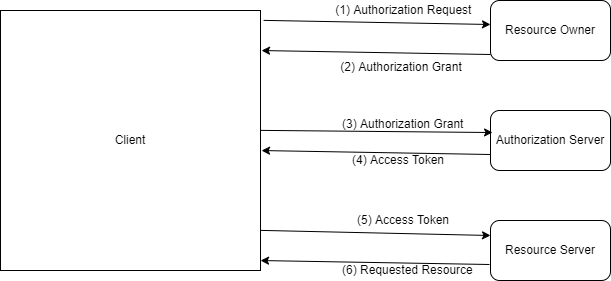

The diagram above was exported from draw.io. Its source (the exported page's mxGraphModel, read from the mxfile embedded in the PNG):
<mxGraphModel dx="868" dy="450" grid="1" gridSize="10" guides="1" tooltips="1" connect="1" arrows="1" fold="1" page="1" pageScale="1" pageWidth="850" pageHeight="1100" math="0" shadow="0">
  <root>
    <mxCell id="0" />
    <mxCell id="1" parent="0" />
    <mxCell id="WHPoYDsaBt4iQ97Yea3J-1" value="Client" style="whiteSpace=wrap;html=1;aspect=fixed;" parent="1" vertex="1">
      <mxGeometry x="20" y="20" width="260" height="260" as="geometry" />
    </mxCell>
    <mxCell id="WHPoYDsaBt4iQ97Yea3J-2" value="Resource Owner" style="rounded=1;whiteSpace=wrap;html=1;" parent="1" vertex="1">
      <mxGeometry x="510" y="10" width="120" height="60" as="geometry" />
    </mxCell>
    <mxCell id="WHPoYDsaBt4iQ97Yea3J-3" value="Authorization Server" style="rounded=1;whiteSpace=wrap;html=1;" parent="1" vertex="1">
      <mxGeometry x="510" y="120" width="120" height="60" as="geometry" />
    </mxCell>
    <mxCell id="WHPoYDsaBt4iQ97Yea3J-4" value="Resource Server" style="rounded=1;whiteSpace=wrap;html=1;" parent="1" vertex="1">
      <mxGeometry x="510" y="230" width="120" height="60" as="geometry" />
    </mxCell>
    <mxCell id="WHPoYDsaBt4iQ97Yea3J-5" value="" style="endArrow=classic;html=1;exitX=1.012;exitY=0.038;exitDx=0;exitDy=0;exitPerimeter=0;" parent="1" source="WHPoYDsaBt4iQ97Yea3J-1" edge="1">
      <mxGeometry width="50" height="50" relative="1" as="geometry">
        <mxPoint x="310" y="70" as="sourcePoint" />
        <mxPoint x="510" y="34" as="targetPoint" />
      </mxGeometry>
    </mxCell>
    <mxCell id="WHPoYDsaBt4iQ97Yea3J-6" value="&amp;nbsp;(1) Authorization Request" style="text;html=1;resizable=0;points=[];autosize=1;align=left;verticalAlign=top;spacingTop=-4;" parent="1" vertex="1">
      <mxGeometry x="350" y="10" width="150" height="20" as="geometry" />
    </mxCell>
    <mxCell id="WHPoYDsaBt4iQ97Yea3J-7" value="" style="endArrow=classic;html=1;exitX=0;exitY=0.9;exitDx=0;exitDy=0;exitPerimeter=0;entryX=1.004;entryY=0.154;entryDx=0;entryDy=0;entryPerimeter=0;" parent="1" source="WHPoYDsaBt4iQ97Yea3J-2" target="WHPoYDsaBt4iQ97Yea3J-1" edge="1">
      <mxGeometry width="50" height="50" relative="1" as="geometry">
        <mxPoint x="360" y="64" as="sourcePoint" />
        <mxPoint x="281" y="67" as="targetPoint" />
      </mxGeometry>
    </mxCell>
    <mxCell id="WHPoYDsaBt4iQ97Yea3J-10" value="" style="endArrow=classic;html=1;exitX=1.012;exitY=0.038;exitDx=0;exitDy=0;exitPerimeter=0;entryX=0;entryY=0.25;entryDx=0;entryDy=0;" parent="1" target="WHPoYDsaBt4iQ97Yea3J-4" edge="1">
      <mxGeometry width="50" height="50" relative="1" as="geometry">
        <mxPoint x="280.1199999999999" y="239.88" as="sourcePoint" />
        <mxPoint x="504" y="244" as="targetPoint" />
      </mxGeometry>
    </mxCell>
    <mxCell id="WHPoYDsaBt4iQ97Yea3J-12" value="" style="endArrow=classic;html=1;exitX=1.012;exitY=0.038;exitDx=0;exitDy=0;exitPerimeter=0;entryX=0.017;entryY=0.367;entryDx=0;entryDy=0;entryPerimeter=0;" parent="1" target="WHPoYDsaBt4iQ97Yea3J-3" edge="1">
      <mxGeometry width="50" height="50" relative="1" as="geometry">
        <mxPoint x="280.1199999999999" y="139.88" as="sourcePoint" />
        <mxPoint x="504" y="144" as="targetPoint" />
      </mxGeometry>
    </mxCell>
    <mxCell id="WHPoYDsaBt4iQ97Yea3J-13" value="" style="endArrow=classic;html=1;exitX=0;exitY=0.9;exitDx=0;exitDy=0;exitPerimeter=0;entryX=1.004;entryY=0.154;entryDx=0;entryDy=0;entryPerimeter=0;" parent="1" edge="1">
      <mxGeometry width="50" height="50" relative="1" as="geometry">
        <mxPoint x="509" y="274" as="sourcePoint" />
        <mxPoint x="280.03999999999996" y="270.04" as="targetPoint" />
      </mxGeometry>
    </mxCell>
    <mxCell id="WHPoYDsaBt4iQ97Yea3J-14" value="" style="endArrow=classic;html=1;exitX=0;exitY=0.9;exitDx=0;exitDy=0;exitPerimeter=0;entryX=1.004;entryY=0.154;entryDx=0;entryDy=0;entryPerimeter=0;" parent="1" edge="1">
      <mxGeometry width="50" height="50" relative="1" as="geometry">
        <mxPoint x="510" y="164" as="sourcePoint" />
        <mxPoint x="281.03999999999996" y="160.04000000000002" as="targetPoint" />
      </mxGeometry>
    </mxCell>
    <mxCell id="WHPoYDsaBt4iQ97Yea3J-15" value="&amp;nbsp;(2) Authorization Grant" style="text;html=1;resizable=0;points=[];autosize=1;align=left;verticalAlign=top;spacingTop=-4;" parent="1" vertex="1">
      <mxGeometry x="355" y="67" width="140" height="20" as="geometry" />
    </mxCell>
    <mxCell id="WHPoYDsaBt4iQ97Yea3J-16" value="(3) Authorization Grant" style="text;html=1;resizable=0;points=[];autosize=1;align=left;verticalAlign=top;spacingTop=-4;" parent="1" vertex="1">
      <mxGeometry x="360" y="124" width="140" height="20" as="geometry" />
    </mxCell>
    <mxCell id="WHPoYDsaBt4iQ97Yea3J-17" value="(4) Access Token" style="text;html=1;resizable=0;points=[];autosize=1;align=left;verticalAlign=top;spacingTop=-4;" parent="1" vertex="1">
      <mxGeometry x="370" y="160" width="110" height="20" as="geometry" />
    </mxCell>
    <mxCell id="WHPoYDsaBt4iQ97Yea3J-20" value="(5) Access Token" style="text;html=1;resizable=0;points=[];autosize=1;align=left;verticalAlign=top;spacingTop=-4;" parent="1" vertex="1">
      <mxGeometry x="375" y="220" width="110" height="20" as="geometry" />
    </mxCell>
    <mxCell id="WHPoYDsaBt4iQ97Yea3J-21" value="(6) Requested Resource" style="text;html=1;resizable=0;points=[];autosize=1;align=left;verticalAlign=top;spacingTop=-4;" parent="1" vertex="1">
      <mxGeometry x="360" y="270" width="150" height="20" as="geometry" />
    </mxCell>
  </root>
</mxGraphModel>